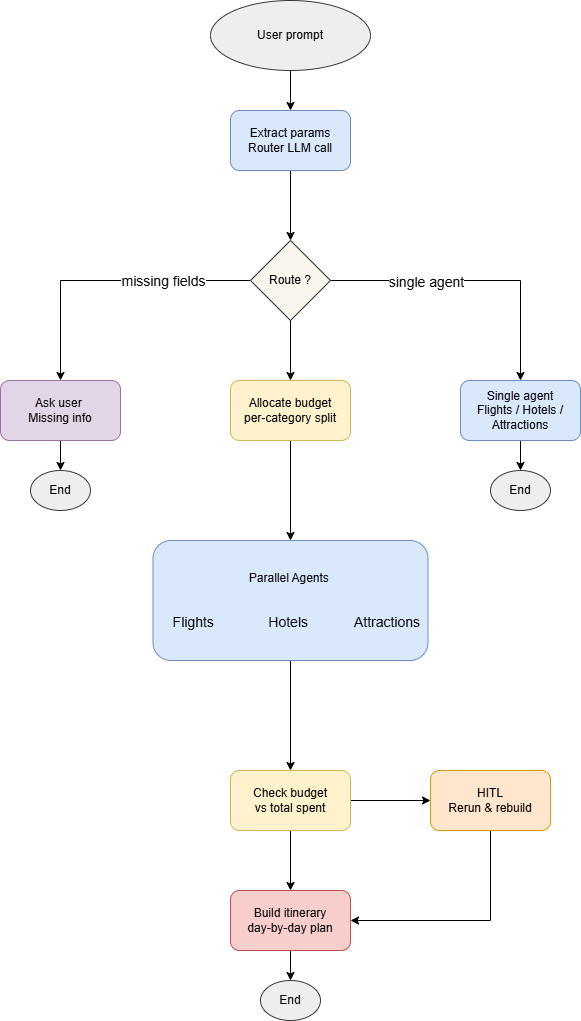

The diagram above was exported from draw.io. Its source (the exported page's mxGraphModel, read from the mxfile embedded in the PNG):
<mxGraphModel dx="1216" dy="1132" grid="1" gridSize="10" guides="1" tooltips="1" connect="1" arrows="1" fold="1" page="1" pageScale="1" pageWidth="850" pageHeight="1100" math="0" shadow="0">
  <root>
    <mxCell id="0" />
    <mxCell id="1" parent="0" />
    <mxCell id="9RkIMLWd_RyGINl_np1T-1" edge="1" parent="1" source="9RkIMLWd_RyGINl_np1T-2" style="edgeStyle=orthogonalEdgeStyle;rounded=0;orthogonalLoop=1;jettySize=auto;html=1;entryX=0.5;entryY=0;entryDx=0;entryDy=0;" target="9RkIMLWd_RyGINl_np1T-11" value="">
      <mxGeometry relative="1" as="geometry">
        <mxPoint x="450" y="150" as="targetPoint" />
      </mxGeometry>
    </mxCell>
    <mxCell id="9RkIMLWd_RyGINl_np1T-2" parent="1" style="ellipse;whiteSpace=wrap;html=1;fillColor=#eeeeee;strokeColor=#36393d;" value="User prompt" vertex="1">
      <mxGeometry height="70" width="160" x="370" y="40" as="geometry" />
    </mxCell>
    <mxCell id="9RkIMLWd_RyGINl_np1T-3" edge="1" parent="1" source="9RkIMLWd_RyGINl_np1T-7" style="edgeStyle=orthogonalEdgeStyle;rounded=0;orthogonalLoop=1;jettySize=auto;html=1;" target="9RkIMLWd_RyGINl_np1T-9" value="">
      <mxGeometry relative="1" as="geometry" />
    </mxCell>
    <mxCell id="9RkIMLWd_RyGINl_np1T-4" connectable="0" parent="9RkIMLWd_RyGINl_np1T-3" style="edgeLabel;html=1;align=center;verticalAlign=middle;resizable=0;points=[];" value="&lt;font style=&quot;font-size: 14px;&quot;&gt;missing fields&lt;/font&gt;" vertex="1">
      <mxGeometry relative="1" x="-0.3931" as="geometry">
        <mxPoint as="offset" />
      </mxGeometry>
    </mxCell>
    <mxCell id="9RkIMLWd_RyGINl_np1T-5" edge="1" parent="1" source="9RkIMLWd_RyGINl_np1T-7" style="edgeStyle=orthogonalEdgeStyle;rounded=0;orthogonalLoop=1;jettySize=auto;html=1;entryX=0.5;entryY=0;entryDx=0;entryDy=0;" target="9RkIMLWd_RyGINl_np1T-16">
      <mxGeometry relative="1" as="geometry">
        <mxPoint x="680" y="420" as="targetPoint" />
      </mxGeometry>
    </mxCell>
    <mxCell id="9RkIMLWd_RyGINl_np1T-6" connectable="0" parent="9RkIMLWd_RyGINl_np1T-5" style="edgeLabel;html=1;align=center;verticalAlign=middle;resizable=0;points=[];" value="&lt;font style=&quot;font-size: 14px;&quot;&gt;single agent&lt;/font&gt;" vertex="1">
      <mxGeometry relative="1" x="-0.3448" y="-1" as="geometry">
        <mxPoint as="offset" />
      </mxGeometry>
    </mxCell>
    <mxCell id="9RkIMLWd_RyGINl_np1T-7" parent="1" style="rhombus;whiteSpace=wrap;html=1;fillColor=#f9f7ed;strokeColor=#36393d;" value="Route ?" vertex="1">
      <mxGeometry height="80" width="80" x="410" y="280" as="geometry" />
    </mxCell>
    <mxCell id="9RkIMLWd_RyGINl_np1T-8" edge="1" parent="1" source="9RkIMLWd_RyGINl_np1T-9" style="edgeStyle=orthogonalEdgeStyle;rounded=0;orthogonalLoop=1;jettySize=auto;html=1;" target="9RkIMLWd_RyGINl_np1T-17" value="">
      <mxGeometry relative="1" as="geometry" />
    </mxCell>
    <mxCell id="9RkIMLWd_RyGINl_np1T-9" parent="1" style="rounded=1;whiteSpace=wrap;html=1;fillColor=#e1d5e7;strokeColor=#9673a6;" value="Ask user&amp;nbsp;&lt;div&gt;Missing info&lt;/div&gt;" vertex="1">
      <mxGeometry height="60" width="120" x="160" y="420" as="geometry" />
    </mxCell>
    <mxCell id="9RkIMLWd_RyGINl_np1T-10" edge="1" parent="1" source="9RkIMLWd_RyGINl_np1T-11" style="edgeStyle=orthogonalEdgeStyle;rounded=0;orthogonalLoop=1;jettySize=auto;html=1;entryX=0.5;entryY=0;entryDx=0;entryDy=0;" target="9RkIMLWd_RyGINl_np1T-7">
      <mxGeometry relative="1" as="geometry" />
    </mxCell>
    <mxCell id="9RkIMLWd_RyGINl_np1T-11" parent="1" style="rounded=1;whiteSpace=wrap;html=1;fillColor=#dae8fc;strokeColor=#6c8ebf;" value="Extract params&lt;div&gt;Router LLM call&lt;/div&gt;" vertex="1">
      <mxGeometry height="60" width="120" x="390" y="150" as="geometry" />
    </mxCell>
    <mxCell id="9RkIMLWd_RyGINl_np1T-12" edge="1" parent="1" source="9RkIMLWd_RyGINl_np1T-7" style="edgeStyle=orthogonalEdgeStyle;rounded=0;orthogonalLoop=1;jettySize=auto;html=1;entryX=0.5;entryY=0;entryDx=0;entryDy=0;" target="9RkIMLWd_RyGINl_np1T-14" value="">
      <mxGeometry relative="1" as="geometry">
        <mxPoint x="450" y="360" as="sourcePoint" />
        <mxPoint x="450" y="580" as="targetPoint" />
      </mxGeometry>
    </mxCell>
    <mxCell id="9RkIMLWd_RyGINl_np1T-13" edge="1" parent="1" source="9RkIMLWd_RyGINl_np1T-14" style="edgeStyle=orthogonalEdgeStyle;rounded=0;orthogonalLoop=1;jettySize=auto;html=1;" target="9RkIMLWd_RyGINl_np1T-20" value="">
      <mxGeometry relative="1" as="geometry" />
    </mxCell>
    <mxCell id="9RkIMLWd_RyGINl_np1T-14" parent="1" style="rounded=1;whiteSpace=wrap;html=1;fillColor=#fff2cc;strokeColor=#d6b656;" value="Allocate budget&lt;br&gt;&lt;div&gt;per-category split&lt;/div&gt;" vertex="1">
      <mxGeometry height="60" width="120" x="390" y="420" as="geometry" />
    </mxCell>
    <mxCell id="9RkIMLWd_RyGINl_np1T-15" edge="1" parent="1" source="9RkIMLWd_RyGINl_np1T-16" style="edgeStyle=orthogonalEdgeStyle;rounded=0;orthogonalLoop=1;jettySize=auto;html=1;" target="9RkIMLWd_RyGINl_np1T-18" value="">
      <mxGeometry relative="1" as="geometry" />
    </mxCell>
    <mxCell id="9RkIMLWd_RyGINl_np1T-16" parent="1" style="rounded=1;whiteSpace=wrap;html=1;fillColor=#dae8fc;strokeColor=#6c8ebf;" value="&lt;div&gt;Single agent&lt;/div&gt;&lt;div&gt;Flights / Hotels / Attractions&lt;/div&gt;" vertex="1">
      <mxGeometry height="60" width="120" x="620" y="420" as="geometry" />
    </mxCell>
    <mxCell id="9RkIMLWd_RyGINl_np1T-17" parent="1" style="ellipse;whiteSpace=wrap;html=1;fillColor=#eeeeee;strokeColor=#36393d;" value="End" vertex="1">
      <mxGeometry height="40" width="60" x="190" y="510" as="geometry" />
    </mxCell>
    <mxCell id="9RkIMLWd_RyGINl_np1T-18" parent="1" style="ellipse;whiteSpace=wrap;html=1;fillColor=#eeeeee;strokeColor=#36393d;" value="End" vertex="1">
      <mxGeometry height="40" width="60" x="650" y="510" as="geometry" />
    </mxCell>
    <mxCell id="9RkIMLWd_RyGINl_np1T-19" edge="1" parent="1" source="9RkIMLWd_RyGINl_np1T-20" style="edgeStyle=orthogonalEdgeStyle;rounded=0;orthogonalLoop=1;jettySize=auto;html=1;" target="9RkIMLWd_RyGINl_np1T-23" value="">
      <mxGeometry relative="1" as="geometry" />
    </mxCell>
    <mxCell id="9RkIMLWd_RyGINl_np1T-20" parent="1" style="whiteSpace=wrap;html=1;rounded=1;fillColor=#dae8fc;strokeColor=#6c8ebf;" value="Parallel Agents&amp;nbsp;&lt;div&gt;&lt;br&gt;&lt;/div&gt;&lt;div&gt;&lt;br&gt;&lt;/div&gt;&lt;div style=&quot;&quot;&gt;&lt;font style=&quot;font-size: 14px;&quot;&gt;&amp;nbsp; &amp;nbsp;F&lt;/font&gt;&lt;font style=&quot;background-color: transparent; color: light-dark(rgb(0, 0, 0), rgb(255, 255, 255)); font-size: 14px;&quot;&gt;lights&amp;nbsp; &amp;nbsp; &amp;nbsp; &amp;nbsp; &amp;nbsp; &amp;nbsp; &amp;nbsp;&amp;nbsp;&lt;/font&gt;&lt;font style=&quot;background-color: transparent; color: light-dark(rgb(0, 0, 0), rgb(255, 255, 255)); font-size: 14px;&quot;&gt;Hotels&amp;nbsp; &amp;nbsp; &amp;nbsp; &amp;nbsp; &amp;nbsp; &amp;nbsp; &lt;/font&gt;&lt;font style=&quot;background-color: transparent; color: light-dark(rgb(0, 0, 0), rgb(255, 255, 255)); font-size: 14px;&quot;&gt;Attractions&lt;/font&gt;&lt;/div&gt;" vertex="1">
      <mxGeometry height="120" width="275" x="312.5" y="580" as="geometry" />
    </mxCell>
    <mxCell id="9RkIMLWd_RyGINl_np1T-21" edge="1" parent="1" source="9RkIMLWd_RyGINl_np1T-23" style="edgeStyle=orthogonalEdgeStyle;rounded=0;orthogonalLoop=1;jettySize=auto;html=1;" target="9RkIMLWd_RyGINl_np1T-25" value="">
      <mxGeometry relative="1" as="geometry" />
    </mxCell>
    <mxCell id="9RkIMLWd_RyGINl_np1T-22" edge="1" parent="1" source="9RkIMLWd_RyGINl_np1T-23" style="edgeStyle=orthogonalEdgeStyle;rounded=0;orthogonalLoop=1;jettySize=auto;html=1;" target="9RkIMLWd_RyGINl_np1T-27" value="">
      <mxGeometry relative="1" as="geometry" />
    </mxCell>
    <mxCell id="9RkIMLWd_RyGINl_np1T-23" parent="1" style="whiteSpace=wrap;html=1;fillColor=#fff2cc;strokeColor=#d6b656;rounded=1;" value="Check budget&lt;div&gt;vs total spent&lt;/div&gt;" vertex="1">
      <mxGeometry height="60" width="120" x="390" y="810" as="geometry" />
    </mxCell>
    <mxCell id="9RkIMLWd_RyGINl_np1T-24" edge="1" parent="1" source="9RkIMLWd_RyGINl_np1T-25" style="edgeStyle=orthogonalEdgeStyle;rounded=0;orthogonalLoop=1;jettySize=auto;html=1;entryX=1;entryY=0.5;entryDx=0;entryDy=0;" target="9RkIMLWd_RyGINl_np1T-27">
      <mxGeometry relative="1" as="geometry">
        <Array as="points">
          <mxPoint x="650" y="960" />
        </Array>
      </mxGeometry>
    </mxCell>
    <mxCell id="9RkIMLWd_RyGINl_np1T-25" parent="1" style="whiteSpace=wrap;html=1;fillColor=#ffe6cc;strokeColor=#d79b00;rounded=1;" value="HITL&lt;div&gt;Rerun &amp;amp; rebuild&lt;/div&gt;" vertex="1">
      <mxGeometry height="60" width="120" x="590" y="810" as="geometry" />
    </mxCell>
    <mxCell id="9RkIMLWd_RyGINl_np1T-26" edge="1" parent="1" source="9RkIMLWd_RyGINl_np1T-27" style="edgeStyle=orthogonalEdgeStyle;rounded=0;orthogonalLoop=1;jettySize=auto;html=1;entryX=0.5;entryY=0;entryDx=0;entryDy=0;" target="9RkIMLWd_RyGINl_np1T-28">
      <mxGeometry relative="1" as="geometry" />
    </mxCell>
    <mxCell id="9RkIMLWd_RyGINl_np1T-27" parent="1" style="whiteSpace=wrap;html=1;fillColor=#f8cecc;strokeColor=#b85450;rounded=1;" value="Build itinerary&lt;div&gt;day-by-day plan&lt;/div&gt;" vertex="1">
      <mxGeometry height="60" width="120" x="390" y="930" as="geometry" />
    </mxCell>
    <mxCell id="9RkIMLWd_RyGINl_np1T-28" parent="1" style="ellipse;whiteSpace=wrap;html=1;fillColor=#eeeeee;strokeColor=#36393d;" value="End" vertex="1">
      <mxGeometry height="40" width="60" x="420" y="1020" as="geometry" />
    </mxCell>
  </root>
</mxGraphModel>